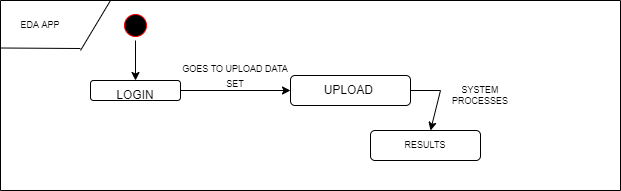

The diagram above was exported from draw.io. Its source (the exported page's mxGraphModel, read from the mxfile embedded in the PNG):
<mxGraphModel dx="782" dy="436" grid="1" gridSize="10" guides="1" tooltips="1" connect="1" arrows="1" fold="1" page="1" pageScale="1" pageWidth="850" pageHeight="1100" math="0" shadow="0">
  <root>
    <mxCell id="0" />
    <mxCell id="1" parent="0" />
    <mxCell id="Z8PvH7x3cr8FY0dUz3dJ-1" value="" style="swimlane;startSize=0;" vertex="1" parent="1">
      <mxGeometry x="60" y="40" width="620" height="190" as="geometry" />
    </mxCell>
    <mxCell id="Z8PvH7x3cr8FY0dUz3dJ-2" value="" style="ellipse;html=1;shape=startState;fillColor=#000000;strokeColor=#ff0000;" vertex="1" parent="Z8PvH7x3cr8FY0dUz3dJ-1">
      <mxGeometry x="120" y="10" width="30" height="30" as="geometry" />
    </mxCell>
    <mxCell id="Z8PvH7x3cr8FY0dUz3dJ-4" value="" style="rounded=1;whiteSpace=wrap;html=1;" vertex="1" parent="Z8PvH7x3cr8FY0dUz3dJ-1">
      <mxGeometry x="90" y="80" width="90" height="20" as="geometry" />
    </mxCell>
    <mxCell id="Z8PvH7x3cr8FY0dUz3dJ-5" value="LOGIN" style="text;html=1;strokeColor=none;fillColor=none;align=center;verticalAlign=middle;whiteSpace=wrap;rounded=0;" vertex="1" parent="Z8PvH7x3cr8FY0dUz3dJ-1">
      <mxGeometry x="105" y="80" width="60" height="30" as="geometry" />
    </mxCell>
    <mxCell id="Z8PvH7x3cr8FY0dUz3dJ-6" value="" style="endArrow=classic;html=1;rounded=0;exitX=0.5;exitY=1;exitDx=0;exitDy=0;entryX=0.5;entryY=0;entryDx=0;entryDy=0;" edge="1" parent="Z8PvH7x3cr8FY0dUz3dJ-1" source="Z8PvH7x3cr8FY0dUz3dJ-2" target="Z8PvH7x3cr8FY0dUz3dJ-5">
      <mxGeometry width="50" height="50" relative="1" as="geometry">
        <mxPoint x="320" y="210" as="sourcePoint" />
        <mxPoint x="370" y="160" as="targetPoint" />
      </mxGeometry>
    </mxCell>
    <mxCell id="Z8PvH7x3cr8FY0dUz3dJ-9" value="" style="rounded=1;whiteSpace=wrap;html=1;" vertex="1" parent="Z8PvH7x3cr8FY0dUz3dJ-1">
      <mxGeometry x="290" y="75" width="120" height="30" as="geometry" />
    </mxCell>
    <mxCell id="Z8PvH7x3cr8FY0dUz3dJ-10" value="UPLOAD&amp;nbsp;" style="text;html=1;strokeColor=none;fillColor=none;align=center;verticalAlign=middle;whiteSpace=wrap;rounded=0;" vertex="1" parent="Z8PvH7x3cr8FY0dUz3dJ-1">
      <mxGeometry x="320" y="75" width="60" height="30" as="geometry" />
    </mxCell>
    <mxCell id="Z8PvH7x3cr8FY0dUz3dJ-8" value="" style="endArrow=classic;html=1;rounded=0;exitX=1;exitY=0.5;exitDx=0;exitDy=0;entryX=0;entryY=0.5;entryDx=0;entryDy=0;" edge="1" parent="Z8PvH7x3cr8FY0dUz3dJ-1" source="Z8PvH7x3cr8FY0dUz3dJ-4" target="Z8PvH7x3cr8FY0dUz3dJ-9">
      <mxGeometry width="50" height="50" relative="1" as="geometry">
        <mxPoint x="320" y="110" as="sourcePoint" />
        <mxPoint x="240" y="90" as="targetPoint" />
      </mxGeometry>
    </mxCell>
    <mxCell id="Z8PvH7x3cr8FY0dUz3dJ-11" value="&lt;font style=&quot;font-size: 9px&quot;&gt;GOES TO UPLOAD DATA SET&lt;/font&gt;" style="text;html=1;strokeColor=none;fillColor=none;align=center;verticalAlign=middle;whiteSpace=wrap;rounded=0;" vertex="1" parent="Z8PvH7x3cr8FY0dUz3dJ-1">
      <mxGeometry x="180" y="60" width="110" height="30" as="geometry" />
    </mxCell>
    <mxCell id="Z8PvH7x3cr8FY0dUz3dJ-18" value="" style="endArrow=classic;html=1;rounded=0;fontSize=9;" edge="1" parent="Z8PvH7x3cr8FY0dUz3dJ-1">
      <mxGeometry width="50" height="50" relative="1" as="geometry">
        <mxPoint x="440" y="90" as="sourcePoint" />
        <mxPoint x="430" y="130" as="targetPoint" />
      </mxGeometry>
    </mxCell>
    <mxCell id="Z8PvH7x3cr8FY0dUz3dJ-19" value="" style="rounded=1;whiteSpace=wrap;html=1;fontSize=9;" vertex="1" parent="Z8PvH7x3cr8FY0dUz3dJ-1">
      <mxGeometry x="370" y="130" width="110" height="30" as="geometry" />
    </mxCell>
    <mxCell id="Z8PvH7x3cr8FY0dUz3dJ-20" value="RESULTS" style="text;html=1;strokeColor=none;fillColor=none;align=center;verticalAlign=middle;whiteSpace=wrap;rounded=0;fontSize=9;" vertex="1" parent="Z8PvH7x3cr8FY0dUz3dJ-1">
      <mxGeometry x="395" y="130" width="60" height="30" as="geometry" />
    </mxCell>
    <mxCell id="Z8PvH7x3cr8FY0dUz3dJ-21" value="SYSTEM PROCESSES" style="text;html=1;strokeColor=none;fillColor=none;align=center;verticalAlign=middle;whiteSpace=wrap;rounded=0;fontSize=9;" vertex="1" parent="Z8PvH7x3cr8FY0dUz3dJ-1">
      <mxGeometry x="450" y="80" width="60" height="30" as="geometry" />
    </mxCell>
    <mxCell id="Z8PvH7x3cr8FY0dUz3dJ-32" value="EDA APP" style="text;html=1;strokeColor=none;fillColor=none;align=center;verticalAlign=middle;whiteSpace=wrap;rounded=0;fontSize=9;" vertex="1" parent="Z8PvH7x3cr8FY0dUz3dJ-1">
      <mxGeometry x="10" y="10" width="60" height="30" as="geometry" />
    </mxCell>
    <mxCell id="Z8PvH7x3cr8FY0dUz3dJ-33" value="" style="endArrow=none;html=1;rounded=0;fontSize=9;" edge="1" parent="Z8PvH7x3cr8FY0dUz3dJ-1">
      <mxGeometry width="50" height="50" relative="1" as="geometry">
        <mxPoint x="80" y="50" as="sourcePoint" />
        <mxPoint x="110" as="targetPoint" />
      </mxGeometry>
    </mxCell>
    <mxCell id="Z8PvH7x3cr8FY0dUz3dJ-34" value="" style="endArrow=none;html=1;rounded=0;fontSize=9;exitX=0;exitY=0.25;exitDx=0;exitDy=0;" edge="1" parent="Z8PvH7x3cr8FY0dUz3dJ-1" source="Z8PvH7x3cr8FY0dUz3dJ-1">
      <mxGeometry width="50" height="50" relative="1" as="geometry">
        <mxPoint x="30" y="80" as="sourcePoint" />
        <mxPoint x="80" y="48" as="targetPoint" />
      </mxGeometry>
    </mxCell>
    <mxCell id="Z8PvH7x3cr8FY0dUz3dJ-15" value="" style="endArrow=none;html=1;rounded=0;fontSize=9;exitX=1;exitY=0.5;exitDx=0;exitDy=0;" edge="1" parent="1" source="Z8PvH7x3cr8FY0dUz3dJ-9">
      <mxGeometry width="50" height="50" relative="1" as="geometry">
        <mxPoint x="380" y="140" as="sourcePoint" />
        <mxPoint x="500" y="130" as="targetPoint" />
      </mxGeometry>
    </mxCell>
  </root>
</mxGraphModel>